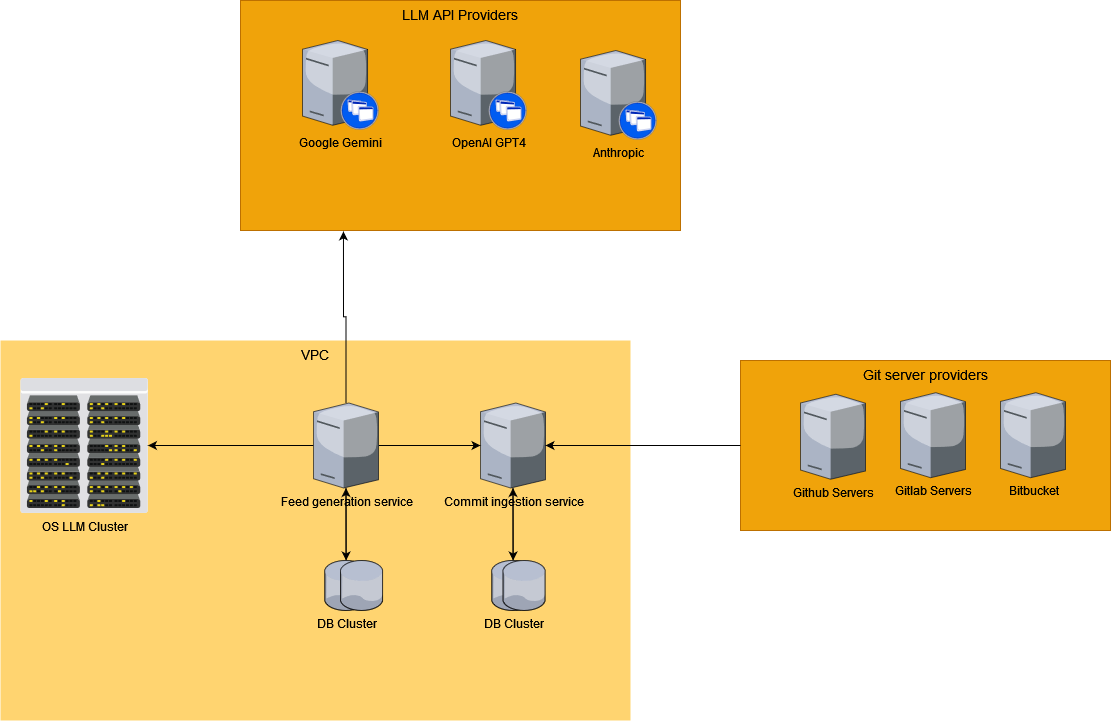

The diagram above was exported from draw.io. Its source (the exported page's mxGraphModel, read from the mxfile embedded in the PNG):
<mxGraphModel dx="1346" dy="819" grid="1" gridSize="10" guides="1" tooltips="1" connect="1" arrows="1" fold="1" page="1" pageScale="1.5" pageWidth="1169" pageHeight="826" background="none" math="0" shadow="0">
  <root>
    <mxCell id="0" style=";html=1;" />
    <mxCell id="1" style=";html=1;" parent="0" />
    <mxCell id="vbLMKbPsUZck0EiVM2A8-23" value="Git server providers" style="whiteSpace=wrap;html=1;fillColor=#f0a30a;fontSize=14;strokeColor=#BD7000;verticalAlign=top;fontColor=#000000;" vertex="1" parent="1">
      <mxGeometry x="840" y="420" width="370" height="170" as="geometry" />
    </mxCell>
    <mxCell id="vbLMKbPsUZck0EiVM2A8-11" value="LLM API Providers" style="whiteSpace=wrap;html=1;fillColor=#f0a30a;fontSize=14;strokeColor=#BD7000;verticalAlign=top;fontColor=#000000;" vertex="1" parent="1">
      <mxGeometry x="340" y="60" width="440" height="230" as="geometry" />
    </mxCell>
    <mxCell id="vbLMKbPsUZck0EiVM2A8-12" value="Google Gemini" style="verticalLabelPosition=bottom;sketch=0;aspect=fixed;html=1;verticalAlign=top;strokeColor=none;align=center;outlineConnect=0;shape=mxgraph.citrix.xenapp_server;" vertex="1" parent="1">
      <mxGeometry x="402" y="100" width="76" height="89" as="geometry" />
    </mxCell>
    <mxCell id="vbLMKbPsUZck0EiVM2A8-13" value="OpenAI GPT4" style="verticalLabelPosition=bottom;sketch=0;aspect=fixed;html=1;verticalAlign=top;strokeColor=none;align=center;outlineConnect=0;shape=mxgraph.citrix.xenapp_server;" vertex="1" parent="1">
      <mxGeometry x="550" y="100" width="76" height="89" as="geometry" />
    </mxCell>
    <mxCell id="vbLMKbPsUZck0EiVM2A8-2" value="VPC" style="whiteSpace=wrap;html=1;fillColor=#FFD470;gradientColor=none;fontSize=14;strokeColor=none;verticalAlign=top;" vertex="1" parent="1">
      <mxGeometry x="100" y="400" width="630" height="380" as="geometry" />
    </mxCell>
    <mxCell id="vbLMKbPsUZck0EiVM2A8-18" value="Github Servers" style="verticalLabelPosition=bottom;sketch=0;aspect=fixed;html=1;verticalAlign=top;strokeColor=none;align=center;outlineConnect=0;shape=mxgraph.citrix.license_server;" vertex="1" parent="1">
      <mxGeometry x="900" y="453.75" width="65" height="85" as="geometry" />
    </mxCell>
    <mxCell id="vbLMKbPsUZck0EiVM2A8-24" value="Gitlab Servers" style="verticalLabelPosition=bottom;sketch=0;aspect=fixed;html=1;verticalAlign=top;strokeColor=none;align=center;outlineConnect=0;shape=mxgraph.citrix.license_server;" vertex="1" parent="1">
      <mxGeometry x="1000" y="452.21" width="65" height="85" as="geometry" />
    </mxCell>
    <mxCell id="vbLMKbPsUZck0EiVM2A8-25" value="Bitbucket" style="verticalLabelPosition=bottom;sketch=0;aspect=fixed;html=1;verticalAlign=top;strokeColor=none;align=center;outlineConnect=0;shape=mxgraph.citrix.license_server;" vertex="1" parent="1">
      <mxGeometry x="1100" y="452.21" width="65" height="85" as="geometry" />
    </mxCell>
    <mxCell id="vbLMKbPsUZck0EiVM2A8-26" value="Anthropic" style="verticalLabelPosition=bottom;sketch=0;aspect=fixed;html=1;verticalAlign=top;strokeColor=none;align=center;outlineConnect=0;shape=mxgraph.citrix.xenapp_server;" vertex="1" parent="1">
      <mxGeometry x="680" y="110" width="76" height="89" as="geometry" />
    </mxCell>
    <mxCell id="vbLMKbPsUZck0EiVM2A8-32" style="edgeStyle=orthogonalEdgeStyle;rounded=0;orthogonalLoop=1;jettySize=auto;html=1;" edge="1" parent="1" source="vbLMKbPsUZck0EiVM2A8-28" target="vbLMKbPsUZck0EiVM2A8-31">
      <mxGeometry relative="1" as="geometry" />
    </mxCell>
    <mxCell id="vbLMKbPsUZck0EiVM2A8-28" value="Commit ingestion service" style="verticalLabelPosition=bottom;sketch=0;aspect=fixed;html=1;verticalAlign=top;strokeColor=none;align=center;outlineConnect=0;shape=mxgraph.citrix.license_server;" vertex="1" parent="1">
      <mxGeometry x="580" y="462.5" width="65" height="85" as="geometry" />
    </mxCell>
    <mxCell id="vbLMKbPsUZck0EiVM2A8-33" style="edgeStyle=orthogonalEdgeStyle;rounded=0;orthogonalLoop=1;jettySize=auto;html=1;" edge="1" parent="1" source="vbLMKbPsUZck0EiVM2A8-31" target="vbLMKbPsUZck0EiVM2A8-28">
      <mxGeometry relative="1" as="geometry" />
    </mxCell>
    <mxCell id="vbLMKbPsUZck0EiVM2A8-31" value="DB Cluster" style="verticalLabelPosition=bottom;sketch=0;aspect=fixed;html=1;verticalAlign=top;strokeColor=none;align=center;outlineConnect=0;shape=mxgraph.citrix.database;" vertex="1" parent="1">
      <mxGeometry x="591.25" y="620" width="42.5" height="50" as="geometry" />
    </mxCell>
    <mxCell id="vbLMKbPsUZck0EiVM2A8-30" style="edgeStyle=orthogonalEdgeStyle;rounded=0;orthogonalLoop=1;jettySize=auto;html=1;" edge="1" parent="1" source="vbLMKbPsUZck0EiVM2A8-23" target="vbLMKbPsUZck0EiVM2A8-28">
      <mxGeometry relative="1" as="geometry" />
    </mxCell>
    <mxCell id="vbLMKbPsUZck0EiVM2A8-34" value="OS LLM Cluster" style="verticalLabelPosition=bottom;sketch=0;aspect=fixed;html=1;verticalAlign=top;strokeColor=none;align=center;outlineConnect=0;shape=mxgraph.citrix.datacenter;" vertex="1" parent="1">
      <mxGeometry x="120" y="437.5" width="127.5" height="135" as="geometry" />
    </mxCell>
    <mxCell id="vbLMKbPsUZck0EiVM2A8-37" style="edgeStyle=orthogonalEdgeStyle;rounded=0;orthogonalLoop=1;jettySize=auto;html=1;" edge="1" parent="1" source="vbLMKbPsUZck0EiVM2A8-35" target="vbLMKbPsUZck0EiVM2A8-28">
      <mxGeometry relative="1" as="geometry" />
    </mxCell>
    <mxCell id="vbLMKbPsUZck0EiVM2A8-39" style="edgeStyle=orthogonalEdgeStyle;rounded=0;orthogonalLoop=1;jettySize=auto;html=1;" edge="1" parent="1" source="vbLMKbPsUZck0EiVM2A8-35" target="vbLMKbPsUZck0EiVM2A8-36">
      <mxGeometry relative="1" as="geometry" />
    </mxCell>
    <mxCell id="vbLMKbPsUZck0EiVM2A8-41" style="edgeStyle=orthogonalEdgeStyle;rounded=0;orthogonalLoop=1;jettySize=auto;html=1;" edge="1" parent="1" source="vbLMKbPsUZck0EiVM2A8-35" target="vbLMKbPsUZck0EiVM2A8-34">
      <mxGeometry relative="1" as="geometry" />
    </mxCell>
    <mxCell id="vbLMKbPsUZck0EiVM2A8-35" value="Feed generation service" style="verticalLabelPosition=bottom;sketch=0;aspect=fixed;html=1;verticalAlign=top;strokeColor=none;align=center;outlineConnect=0;shape=mxgraph.citrix.license_server;" vertex="1" parent="1">
      <mxGeometry x="413" y="462.5" width="65" height="85" as="geometry" />
    </mxCell>
    <mxCell id="vbLMKbPsUZck0EiVM2A8-40" style="edgeStyle=orthogonalEdgeStyle;rounded=0;orthogonalLoop=1;jettySize=auto;html=1;" edge="1" parent="1" source="vbLMKbPsUZck0EiVM2A8-36" target="vbLMKbPsUZck0EiVM2A8-35">
      <mxGeometry relative="1" as="geometry" />
    </mxCell>
    <mxCell id="vbLMKbPsUZck0EiVM2A8-36" value="DB Cluster" style="verticalLabelPosition=bottom;sketch=0;aspect=fixed;html=1;verticalAlign=top;strokeColor=none;align=center;outlineConnect=0;shape=mxgraph.citrix.database;" vertex="1" parent="1">
      <mxGeometry x="424.25" y="620" width="42.5" height="50" as="geometry" />
    </mxCell>
    <mxCell id="vbLMKbPsUZck0EiVM2A8-42" value="" style="verticalLabelPosition=bottom;sketch=0;aspect=fixed;html=1;verticalAlign=top;strokeColor=none;align=center;outlineConnect=0;shape=mxgraph.citrix.database;" vertex="1" parent="1">
      <mxGeometry x="440" y="620" width="42.5" height="50" as="geometry" />
    </mxCell>
    <mxCell id="vbLMKbPsUZck0EiVM2A8-43" value="" style="verticalLabelPosition=bottom;sketch=0;aspect=fixed;html=1;verticalAlign=top;strokeColor=none;align=center;outlineConnect=0;shape=mxgraph.citrix.database;" vertex="1" parent="1">
      <mxGeometry x="602.5" y="620" width="42.5" height="50" as="geometry" />
    </mxCell>
    <mxCell id="vbLMKbPsUZck0EiVM2A8-48" style="edgeStyle=orthogonalEdgeStyle;rounded=0;orthogonalLoop=1;jettySize=auto;html=1;entryX=0.234;entryY=1.004;entryDx=0;entryDy=0;entryPerimeter=0;" edge="1" parent="1" source="vbLMKbPsUZck0EiVM2A8-35" target="vbLMKbPsUZck0EiVM2A8-11">
      <mxGeometry relative="1" as="geometry" />
    </mxCell>
  </root>
</mxGraphModel>